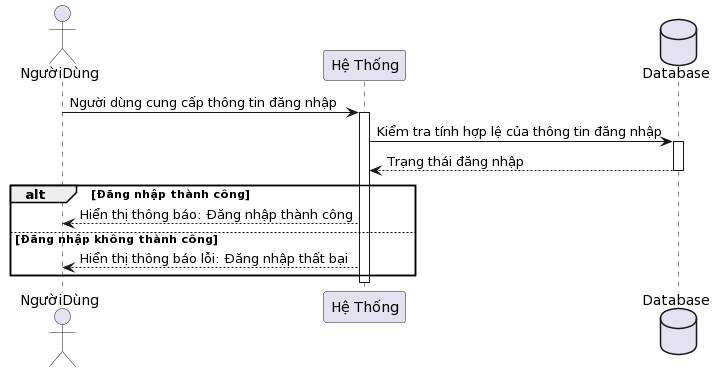

The diagram above was rendered by PlantUML. Its source (embedded in the PNG):
@startuml
actor NgườiDùng as NgườiDùng
participant "Hệ Thống" as HệThống
database Database as DB

NgườiDùng -> HệThống: Người dùng cung cấp thông tin đăng nhập
activate HệThống

HệThống -> DB: Kiểm tra tính hợp lệ của thông tin đăng nhập
activate DB
DB --> HệThống: Trạng thái đăng nhập
deactivate DB

alt Đăng nhập thành công
  HệThống --> NgườiDùng: Hiển thị thông báo: Đăng nhập thành công
else Đăng nhập không thành công
  HệThống --> NgườiDùng: Hiển thị thông báo lỗi: Đăng nhập thất bại
end

deactivate HệThống
@enduml